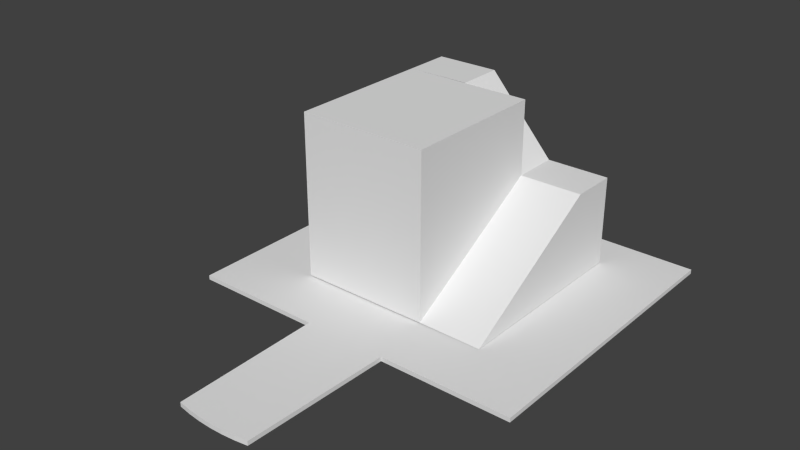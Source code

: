 # Source: stage2_platform.blend  (saved by Blender 2.73.0; exported with 4.5.12 LTS)
import bpy
from mathutils import Matrix  # noqa: F401  (used for matrix-valued properties, if any)

bpy.ops.wm.read_factory_settings(use_empty=True)
scene = bpy.context.scene
scene.name = 'Scene'

# ---- collections
col_collection_1 = bpy.data.collections.new('Collection 1'); scene.collection.children.link(col_collection_1)

# ---- world
world_world = bpy.data.worlds.new('World'); scene.world = world_world
world_world.color = (0.05088, 0.05088, 0.05088)
world_world.use_sun_shadow = False
world_world.sun_shadow_jitter_overblur = 0.0
world_world.cycles.sampling_method = 'MANUAL'
world_world.cycles.sample_map_resolution = 256

# ---- meshes
me_circle = bpy.data.meshes.new('Circle')
me_circle.from_pydata([(8.844, -26.45, -0.5), (5.943, -26.91, -0.5), (2.986, -27.19, -0.5), (1.128e-05, -27.28, -0.5), (-2.986, -27.19, -0.5), (-5.943, -26.91, -0.5), (-8.844, -26.45, -0.5), (9.653, 8.062, 0.5), (8.844, -26.45, 0.5), (5.943, -26.91, 0.5), (2.986, -27.19, 0.5), (1.128e-05, -27.28, 0.5), (-2.986, -27.19, 0.5), (-5.943, -26.91, 0.5), (-8.844, -26.45, 0.5), (-9.653, 8.062, 0.5), (-9.653, 8.062, -0.5), (40.0, 78.06, 0.5), (-40.0, 78.06, 0.5), (40.0, 8.064, 0.5), (-40.0, 8.064, 0.5), (9.653, 8.062, -0.5), (40.0, 78.06, -0.5), (-40.0, 78.06, -0.5), (40.0, 8.064, -0.5), (-40.0, 8.064, -0.5), (-22.77, 67.77, 0.7), (-22.77, 22.23, 0.7), (22.77, 67.77, 21.45), (22.77, 22.23, 0.575), (-22.77, 22.23, 38.89), (-22.77, 67.77, 38.9), (7.885, 22.23, 0.7), (7.885, 67.77, 21.45), (22.77, 56.87, 21.45), (7.885, 56.87, 21.45), (22.77, 67.77, 0.575), (-7.833, 67.77, 38.93), (-7.833, 56.87, 38.93), (-22.72, 56.87, 38.89), (7.838, 56.87, 38.89), (7.885, 22.23, 38.89)], [], [(0, 8, 9, 1), (4, 12, 13, 5), (5, 13, 14, 6), (4, 3, 11, 12), (3, 2, 10, 11), (2, 1, 9, 10), (19, 17, 18, 20, 15, 14, 13, 12, 11, 10, 9, 8, 7), (15, 16, 6, 14), (21, 7, 8, 0), (20, 18, 23, 25), (17, 19, 24, 22), (18, 17, 22, 23), (20, 25, 16, 15), (19, 7, 21, 24), (0, 1, 2, 3, 4, 5, 6, 16, 25, 23, 22, 24, 21), (33, 35, 34, 28), (34, 35, 32, 29), (29, 36, 28, 34), (35, 33, 37, 38), (31, 39, 38, 37), (26, 31, 37, 33, 28, 36), (30, 31, 26, 27), (40, 39, 30, 41), (32, 35, 40, 41), (30, 27, 32, 41), (38, 40, 35)])
_uv = me_circle.uv_layers.new(name='UVMap')
_uv.uv.foreach_set('vector', [0.0, 0.0, 1.0, 0.0, 1.0, 1.0, 0.0, 1.0, 0.0, 0.0, 1.0, 0.0, 1.0, 1.0, 0.0, 1.0, 0.0, 0.0, 1.0, 0.0, 1.0, 1.0, 0.0, 1.0, 0.0, 0.0, 1.0, 0.0, 1.0, 1.0, 0.0, 1.0, 0.0, 0.0, 1.0, 0.0, 1.0, 1.0, 0.0, 1.0, 0.0, 0.0, 1.0, 0.0, 1.0, 1.0, 0.0, 1.0, 0.0, 0.0, 0.0, 0.0, 0.0, 0.0, 0.0, 0.0, 0.0, 0.0, 1.0, 0.0, 1.0, 0.0, 1.0, 1.0, 1.0, 1.0, 1.0, 1.0, 1.0, 0.0, 0.0, 0.0, 0.0, 0.0, 0.0, 0.0, 0.0, 0.0, 0.0, 0.0, 1.0, 1.0, 0.0, 0.0, 0.0, 0.0, 0.0, 0.0, 0.0, 0.0, 0.0, 0.0, 0.0, 0.0, 0.0, 0.0, 0.0, 0.0, 0.0, 0.0, 0.0, 0.0, 0.0, 0.0, 0.0, 0.0, 0.0, 0.0, 0.0, 0.0, 0.0, 0.0, 0.0, 0.0, 0.0, 0.0, 0.0, 0.0, 0.0, 0.0, 0.0, 0.0, 0.0, 0.0, 0.0, 0.0, 0.0, 0.0, 0.0, 0.0, 0.0, 0.0, 0.0, 1.0, 0.0, 0.0, 0.0, 0.0, 0.0, 0.0, 0.0, 1.0, 0.0, 1.0, 0.0, 0.0, 0.0, 0.0, 0.0, 0.0, 0.0, 0.0, 0.0, 0.0, 0.0, 0.0, 0.0, 0.0, 0.0, 0.0, 0.0, 0.0, 0.0, 0.0, 0.0, 0.0, 0.0, 0.0, 0.0, 0.0, 0.0, 0.0, 0.0, 0.0, 0.0, 0.0, 0.0, 0.0, 0.0, 0.0, 0.0, 0.0, 0.0, 0.0, 0.0, 0.0, 0.0, 0.0, 0.0, 0.0, 0.0, 0.0, 0.0, 0.0, 0.0, 0.0, 0.0, 0.0, 0.0, 0.0, 0.0, 0.0, 0.0, 0.0, 0.0, 0.0, 0.0, 0.0, 0.0, 0.0, 0.0, 0.0, 0.0, 0.0, 0.0, 0.0, 0.0, 0.0, 0.0, 0.0, 0.0, 0.0, 0.0, 0.0, 0.0, 0.0, 0.0, 0.0, 0.0, 0.0, 0.0, 0.0, 0.0, 0.0, 0.0, 0.0, 0.0, 0.0, 0.0, 0.0, 0.0, 0.0, 0.0, 0.0, 0.0, 0.0])
me_circle.use_remesh_preserve_volume = False
me_circle.use_remesh_preserve_attributes = False
me_circle.use_mirror_vertex_groups = False
me_circle.update()

# ---- objects
ob_circle = bpy.data.objects.new('Circle', me_circle)

# ---- transforms, parenting, visibility, modifiers, constraints
ob_circle.location = (0.0, 0.0, 0.0)
ob_circle.lineart.crease_threshold = 0.0

# ---- collection membership
col_collection_1.objects.link(ob_circle)

# ---- scene / render settings (as saved in the file)
scene.frame_start = 1; scene.frame_end = 250; scene.frame_set(1)
scene.render.engine = 'BLENDER_EEVEE_NEXT'
scene.render.resolution_percentage = 50
scene.render.dither_intensity = 0.0
scene.cycles.use_denoising = False
scene.cycles.samples = 10
scene.cycles.sampling_pattern = 'TABULATED_SOBOL'
scene.cycles.light_sampling_threshold = 0.0
scene.cycles.use_adaptive_sampling = False
scene.cycles.use_light_tree = False
scene.cycles.blur_glossy = 0.0
scene.cycles.pixel_filter_type = 'GAUSSIAN'
scene.cycles.sample_clamp_indirect = 0.0
scene.view_settings.view_transform = 'Standard'
bpy.context.view_layer.update()

# ---- added for rendering (the .blend has no active camera and no usable light): camera, sun
cam_auto = bpy.data.cameras.new('AutoCamera')
cam_auto.lens = 50.0
cam_auto.sensor_width = 36.0
cam_auto.clip_end = 2241.28
ob_auto_camera = bpy.data.objects.new('AutoCamera', cam_auto)
scene.collection.objects.link(ob_auto_camera)
ob_auto_camera.location = (127.709, -127.859, 121.381)
ob_auto_camera.rotation_euler = (1.09748, -7.21219e-08, 0.694738)
scene.camera = ob_auto_camera
light_auto_sun = bpy.data.lights.new('AutoSun', 'SUN')
light_auto_sun.energy = 3.0
light_auto_sun.angle = 0.0523599
ob_auto_sun = bpy.data.objects.new('AutoSun', light_auto_sun)
scene.collection.objects.link(ob_auto_sun)
ob_auto_sun.rotation_euler = (0.872665, 0.174533, 0.523599)
bpy.context.view_layer.update()
